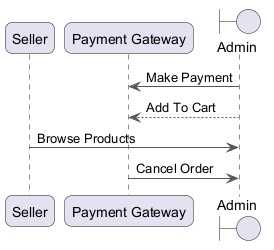

The diagram above was rendered by PlantUML. Its source (embedded in the PNG):
@startuml
skinparam backgroundColor #FFFFFF
skinparam roundCorner 15
skinparam ArrowColor #555555
participant "Seller" as S
participant "Payment Gateway" as PG
boundary "Admin" as A
A -> PG : Make Payment
A --> PG : Add To Cart
S -> A : Browse Products
PG -> A : Cancel Order
@enduml